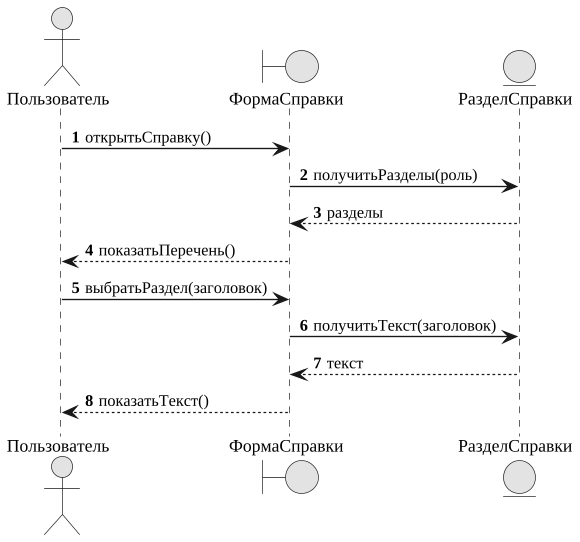

The diagram above was rendered by PlantUML. Its source (embedded in the PNG):
@startuml
skinparam monochrome true
skinparam shadowing false
skinparam defaultFontName "Liberation Serif"
skinparam defaultFontSize 13
skinparam dpi 130
skinparam ArrowFontSize 12
skinparam roundcorner 6
skinparam wrapWidth 320
autonumber
actor "Пользователь" as ACTOR
boundary ФормаСправки
entity РазделСправки
ACTOR -> ФормаСправки : открытьСправку()
ФормаСправки -> РазделСправки : получитьРазделы(роль)
РазделСправки --> ФормаСправки : разделы
ФормаСправки --> ACTOR : показатьПеречень()
ACTOR -> ФормаСправки : выбратьРаздел(заголовок)
ФормаСправки -> РазделСправки : получитьТекст(заголовок)
РазделСправки --> ФормаСправки : текст
ФормаСправки --> ACTOR : показатьТекст()
@enduml